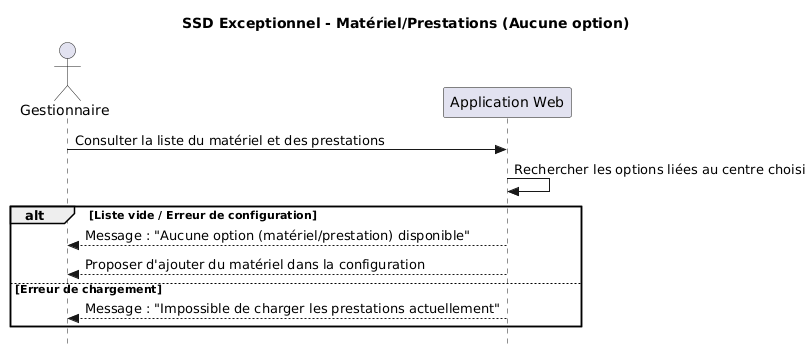

The diagram above was rendered by PlantUML. Its source (embedded in the PNG):
@startuml
skinparam style strictuml
title SSD Exceptionnel - Matériel/Prestations (Aucune option)

actor "Gestionnaire" as G
participant "Application Web" as A

G -> A : Consulter la liste du matériel et des prestations
A -> A : Rechercher les options liées au centre choisi

alt Liste vide / Erreur de configuration
    A --> G : Message : "Aucune option (matériel/prestation) disponible"
    A --> G : Proposer d'ajouter du matériel dans la configuration
else Erreur de chargement
    A --> G : Message : "Impossible de charger les prestations actuellement"
end
@enduml